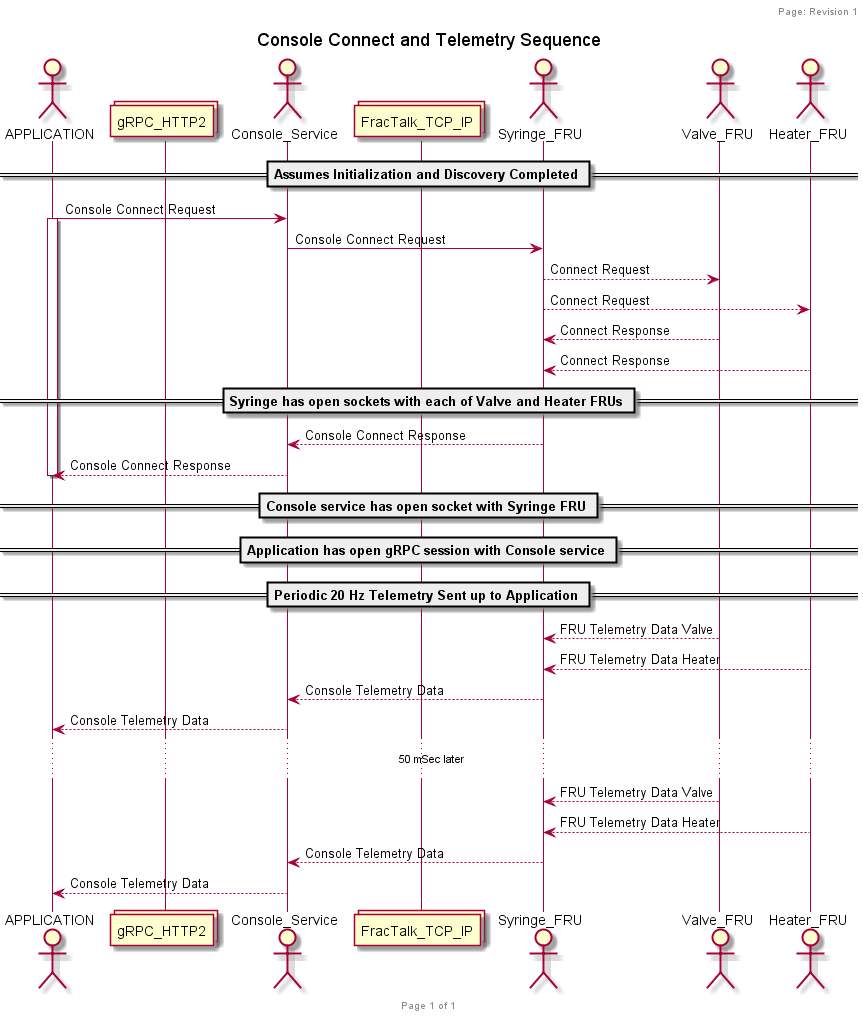

The diagram above was rendered by PlantUML. Its source (embedded in the PNG):
@startuml
header Page: Revision 1
footer Page %page% of %lastpage%

title Console Connect and Telemetry Sequence

actor APPLICATION
collections gRPC_HTTP2
actor Console_Service
collections FracTalk_TCP_IP
actor Syringe_FRU
actor Valve_FRU
actor Heater_FRU

== Assumes Initialization and Discovery Completed ==
APPLICATION -> Console_Service: Console Connect Request
activate APPLICATION
Console_Service -> Syringe_FRU: Console Connect Request
Syringe_FRU --> Valve_FRU: Connect Request
Syringe_FRU --> Heater_FRU: Connect Request
Syringe_FRU <-- Valve_FRU: Connect Response
Syringe_FRU <-- Heater_FRU: Connect Response
== Syringe has open sockets with each of Valve and Heater FRUs ==
Console_Service <-- Syringe_FRU: Console Connect Response
APPLICATION <-- Console_Service: Console Connect Response
deactivate APPLICATION
== Console service has open socket with Syringe FRU ==
== Application has open gRPC session with Console service ==
== Periodic 20 Hz Telemetry Sent up to Application ==
Syringe_FRU <-- Valve_FRU: FRU Telemetry Data Valve
Syringe_FRU <-- Heater_FRU: FRU Telemetry Data Heater
Console_Service <-- Syringe_FRU: Console Telemetry Data
APPLICATION <-- Console_Service: Console Telemetry Data
... 50 mSec later ...
Syringe_FRU <-- Valve_FRU: FRU Telemetry Data Valve
Syringe_FRU <-- Heater_FRU: FRU Telemetry Data Heater
Console_Service <-- Syringe_FRU: Console Telemetry Data
APPLICATION <-- Console_Service: Console Telemetry Data

@enduml